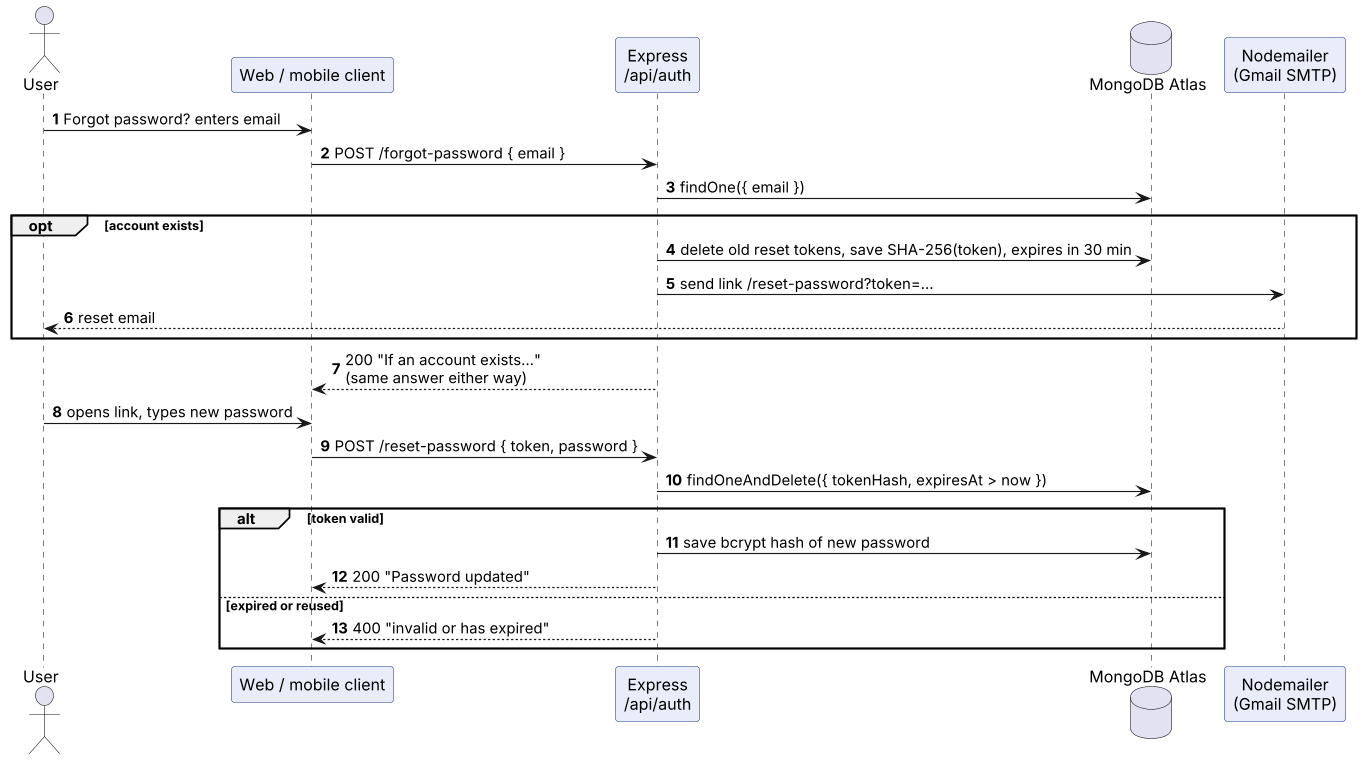

The diagram above was rendered by PlantUML. Its source (embedded in the PNG):
@startuml sequence-password-reset
skinparamlocked dpi 110
skinparam shadowing false
skinparam sequenceParticipantBackgroundColor #E8EDF9
skinparam sequenceParticipantBorderColor #1E3A8A
autonumber

actor User
participant "Web / mobile client" as UI
participant "Express\n/api/auth" as API
database "MongoDB Atlas" as DB
participant "Nodemailer\n(Gmail SMTP)" as Mail

User -> UI : Forgot password? enters email
UI -> API : POST /forgot-password { email }
API -> DB : findOne({ email })
opt account exists
  API -> DB : delete old reset tokens, save SHA-256(token), expires in 30 min
  API -> Mail : send link /reset-password?token=...
  Mail --> User : reset email
end
API --> UI : 200 "If an account exists..."\n(same answer either way)
User -> UI : opens link, types new password
UI -> API : POST /reset-password { token, password }
API -> DB : findOneAndDelete({ tokenHash, expiresAt > now })
alt token valid
  API -> DB : save bcrypt hash of new password
  API --> UI : 200 "Password updated"
else expired or reused
  API --> UI : 400 "invalid or has expired"
end
@enduml